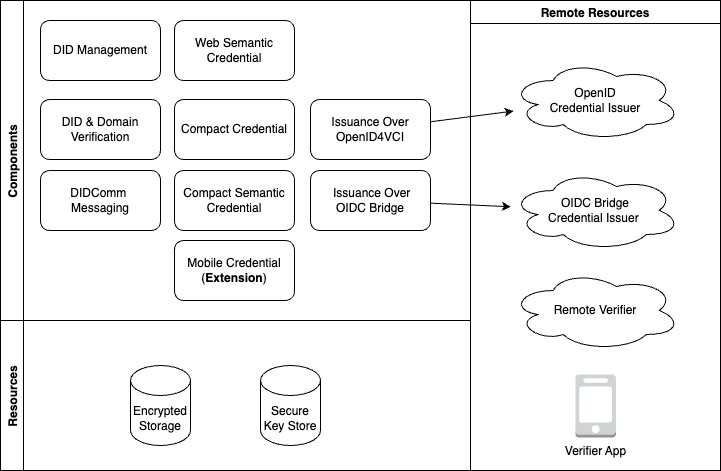

The diagram above was exported from draw.io. Its source (the exported page's mxGraphModel, read from the mxfile embedded in the PNG):
<mxGraphModel dx="2501" dy="866" grid="1" gridSize="10" guides="1" tooltips="1" connect="1" arrows="1" fold="1" page="1" pageScale="1" pageWidth="827" pageHeight="1169" math="0" shadow="0">
  <root>
    <mxCell id="0" />
    <mxCell id="1" parent="0" />
    <mxCell id="9iP_cyZ0Z8W7wmmsSeWd-3" value="Remote Resources" style="swimlane;" parent="1" vertex="1">
      <mxGeometry x="400" y="1010" width="250" height="470" as="geometry" />
    </mxCell>
    <mxCell id="ojPEsDsb-Chg-SDKILvQ-8" value="OpenID &lt;br&gt;Credential Issuer" style="ellipse;shape=cloud;whiteSpace=wrap;html=1;" parent="9iP_cyZ0Z8W7wmmsSeWd-3" vertex="1">
      <mxGeometry x="40" y="60" width="170" height="80" as="geometry" />
    </mxCell>
    <mxCell id="cVxYIQRDYqUaLqj7rmX8-10" value="OIDC Bridge &lt;br&gt;Credential Issuer&amp;nbsp;" style="ellipse;shape=cloud;whiteSpace=wrap;html=1;" vertex="1" parent="9iP_cyZ0Z8W7wmmsSeWd-3">
      <mxGeometry x="40" y="170" width="170" height="80" as="geometry" />
    </mxCell>
    <mxCell id="cVxYIQRDYqUaLqj7rmX8-11" value="Remote Verifier" style="ellipse;shape=cloud;whiteSpace=wrap;html=1;" vertex="1" parent="9iP_cyZ0Z8W7wmmsSeWd-3">
      <mxGeometry x="40" y="270" width="170" height="80" as="geometry" />
    </mxCell>
    <mxCell id="cVxYIQRDYqUaLqj7rmX8-15" value="Verifier App" style="outlineConnect=0;dashed=0;verticalLabelPosition=bottom;verticalAlign=top;align=center;html=1;shape=mxgraph.aws3.mobile_client;fillColor=#D2D3D3;gradientColor=none;" vertex="1" parent="9iP_cyZ0Z8W7wmmsSeWd-3">
      <mxGeometry x="105" y="374" width="40.5" height="63" as="geometry" />
    </mxCell>
    <mxCell id="9iP_cyZ0Z8W7wmmsSeWd-4" value="Components" style="swimlane;horizontal=0;" parent="1" vertex="1">
      <mxGeometry x="-70" y="1010" width="470" height="320" as="geometry" />
    </mxCell>
    <mxCell id="ojPEsDsb-Chg-SDKILvQ-4" value="DID Management" style="rounded=1;whiteSpace=wrap;html=1;" parent="9iP_cyZ0Z8W7wmmsSeWd-4" vertex="1">
      <mxGeometry x="40" y="20" width="120" height="60" as="geometry" />
    </mxCell>
    <mxCell id="ojPEsDsb-Chg-SDKILvQ-5" value="Web Semantic Credential" style="rounded=1;whiteSpace=wrap;html=1;" parent="9iP_cyZ0Z8W7wmmsSeWd-4" vertex="1">
      <mxGeometry x="174" y="20" width="120" height="60" as="geometry" />
    </mxCell>
    <mxCell id="ojPEsDsb-Chg-SDKILvQ-10" value="Compact Credential" style="rounded=1;whiteSpace=wrap;html=1;" parent="9iP_cyZ0Z8W7wmmsSeWd-4" vertex="1">
      <mxGeometry x="174" y="99" width="120" height="60" as="geometry" />
    </mxCell>
    <mxCell id="9iP_cyZ0Z8W7wmmsSeWd-5" value="DID &amp;amp; Domain Verification" style="rounded=1;whiteSpace=wrap;html=1;" parent="9iP_cyZ0Z8W7wmmsSeWd-4" vertex="1">
      <mxGeometry x="40" y="99" width="120" height="60" as="geometry" />
    </mxCell>
    <mxCell id="ojPEsDsb-Chg-SDKILvQ-7" value="Compact Semantic Credential" style="rounded=1;whiteSpace=wrap;html=1;" parent="9iP_cyZ0Z8W7wmmsSeWd-4" vertex="1">
      <mxGeometry x="174" y="170" width="120" height="60" as="geometry" />
    </mxCell>
    <mxCell id="cVxYIQRDYqUaLqj7rmX8-5" value="DIDComm&amp;nbsp; Messaging" style="rounded=1;whiteSpace=wrap;html=1;" vertex="1" parent="9iP_cyZ0Z8W7wmmsSeWd-4">
      <mxGeometry x="40" y="170" width="120" height="60" as="geometry" />
    </mxCell>
    <mxCell id="cVxYIQRDYqUaLqj7rmX8-7" value="Mobile Credential (&lt;b&gt;Extension&lt;/b&gt;)" style="rounded=1;whiteSpace=wrap;html=1;" vertex="1" parent="9iP_cyZ0Z8W7wmmsSeWd-4">
      <mxGeometry x="174" y="240" width="120" height="60" as="geometry" />
    </mxCell>
    <mxCell id="cVxYIQRDYqUaLqj7rmX8-8" value="Issuance Over OpenID4VCI" style="rounded=1;whiteSpace=wrap;html=1;" vertex="1" parent="9iP_cyZ0Z8W7wmmsSeWd-4">
      <mxGeometry x="310" y="99" width="120" height="60" as="geometry" />
    </mxCell>
    <mxCell id="cVxYIQRDYqUaLqj7rmX8-9" value="&amp;nbsp; &amp;nbsp; Issuance Over&amp;nbsp; &amp;nbsp; OIDC Bridge" style="rounded=1;whiteSpace=wrap;html=1;" vertex="1" parent="9iP_cyZ0Z8W7wmmsSeWd-4">
      <mxGeometry x="310" y="170" width="120" height="60" as="geometry" />
    </mxCell>
    <mxCell id="9iP_cyZ0Z8W7wmmsSeWd-16" value="Resources" style="swimlane;horizontal=0;" parent="1" vertex="1">
      <mxGeometry x="-70" y="1330" width="470" height="150" as="geometry" />
    </mxCell>
    <mxCell id="9iP_cyZ0Z8W7wmmsSeWd-21" value="Encrypted Storage" style="shape=cylinder3;whiteSpace=wrap;html=1;boundedLbl=1;backgroundOutline=1;size=15;" parent="9iP_cyZ0Z8W7wmmsSeWd-16" vertex="1">
      <mxGeometry x="130" y="45" width="60" height="80" as="geometry" />
    </mxCell>
    <mxCell id="cVxYIQRDYqUaLqj7rmX8-4" value="Secure Key Store" style="shape=cylinder3;whiteSpace=wrap;html=1;boundedLbl=1;backgroundOutline=1;size=15;" vertex="1" parent="9iP_cyZ0Z8W7wmmsSeWd-16">
      <mxGeometry x="260" y="45" width="60" height="80" as="geometry" />
    </mxCell>
    <mxCell id="cVxYIQRDYqUaLqj7rmX8-12" style="rounded=0;orthogonalLoop=1;jettySize=auto;html=1;" edge="1" parent="1" source="cVxYIQRDYqUaLqj7rmX8-8" target="ojPEsDsb-Chg-SDKILvQ-8">
      <mxGeometry relative="1" as="geometry" />
    </mxCell>
    <mxCell id="cVxYIQRDYqUaLqj7rmX8-13" style="rounded=0;orthogonalLoop=1;jettySize=auto;html=1;" edge="1" parent="1" source="cVxYIQRDYqUaLqj7rmX8-9" target="cVxYIQRDYqUaLqj7rmX8-10">
      <mxGeometry relative="1" as="geometry" />
    </mxCell>
  </root>
</mxGraphModel>